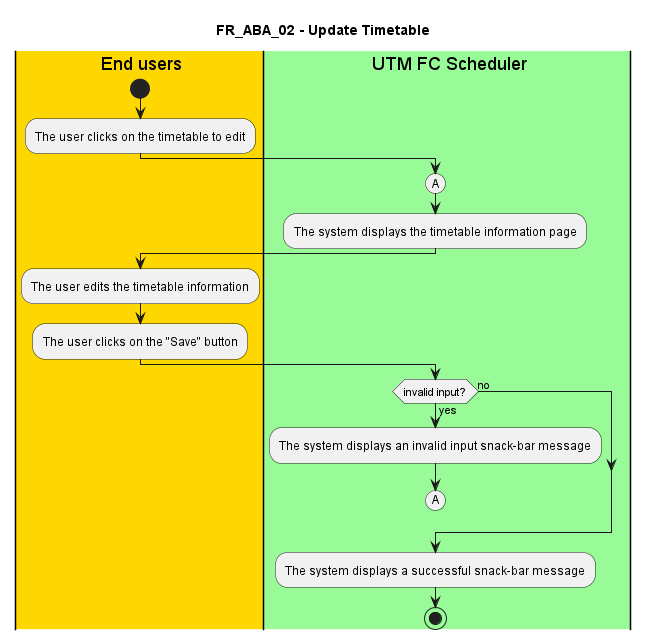

The diagram above was rendered by PlantUML. Its source (embedded in the PNG):
@startuml FR_ABA_02
title FR_ABA_02 - Update Timetable


|#gold|eu| End users
|#palegreen|sys| UTM FC Scheduler

|eu|
start
:The user clicks on the timetable to edit;

|sys|
(A)
:The system displays the timetable information page;

|eu|
:The user edits the timetable information;
:The user clicks on the "Save" button;

|sys|
if (invalid input?) then (yes)
  :The system displays an invalid input snack-bar message;
  (A)
  detach
else (no)
endif

|sys|
:The system displays a successful snack-bar message;

stop

@enduml